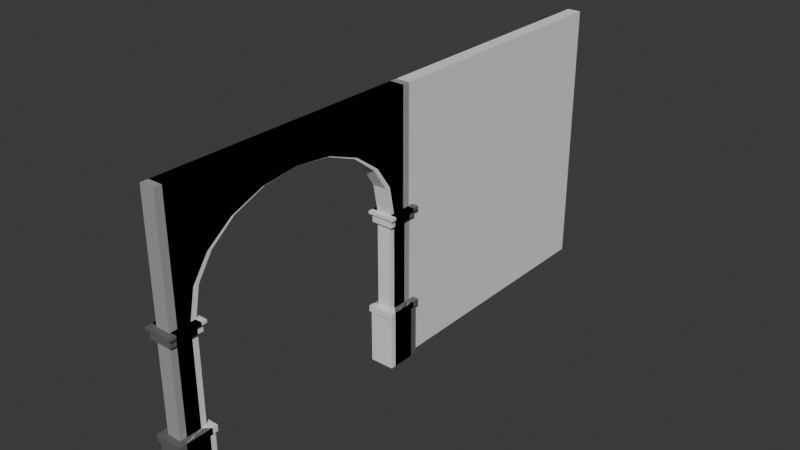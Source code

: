 # Source: RoundArch.blend  (saved by Blender 5.0.118; exported with 4.5.12 LTS)
import bpy
from mathutils import Matrix  # noqa: F401  (used for matrix-valued properties, if any)

bpy.ops.wm.read_factory_settings(use_empty=True)
scene = bpy.context.scene
scene.name = 'Scene'

# ---- collections
col_collection = bpy.data.collections.new('Collection'); scene.collection.children.link(col_collection)

# ---- materials (node trees are filled in below, after node groups)
mat_archbase = bpy.data.materials.new('ArchBase')
mat_archdetails = bpy.data.materials.new('ArchDetails')

# ---- material node trees
mat_archbase.use_nodes = True; mat_archbase.node_tree.nodes.clear()
_N = mat_archbase.node_tree.nodes; _L = mat_archbase.node_tree.links
n0 = _N.new('ShaderNodeBsdfPrincipled'); n0.name = 'Principled BSDF'; n0.location = (-200, 100)
n0.inputs[0].default_value = (0.3703, 0.3703, 0.3703, 1.0)
n1 = _N.new('ShaderNodeOutputMaterial'); n1.name = 'Material Output'; n1.location = (200, 100)
_L.new(n0.outputs[0], n1.inputs[0])
n1.is_active_output = True
mat_archdetails.use_nodes = True; mat_archdetails.node_tree.nodes.clear()
_N = mat_archdetails.node_tree.nodes; _L = mat_archdetails.node_tree.links
n0 = _N.new('ShaderNodeBsdfPrincipled'); n0.name = 'Principled BSDF'; n0.location = (-200, 100)
n0.inputs[0].default_value = (0.1342, 0.1342, 0.1342, 1.0)
n1 = _N.new('ShaderNodeOutputMaterial'); n1.name = 'Material Output'; n1.location = (200, 100)
_L.new(n0.outputs[0], n1.inputs[0])
n1.is_active_output = True

# ---- world
world_world = bpy.data.worlds.new('World'); scene.world = world_world
world_world.use_nodes = True; world_world.node_tree.nodes.clear()
_N = world_world.node_tree.nodes; _L = world_world.node_tree.links
n0 = _N.new('ShaderNodeOutputWorld'); n0.name = 'World Output'; n0.location = (200, 100)
n1 = _N.new('ShaderNodeBackground'); n1.name = 'Background'; n1.location = (-200, 100)
n1.inputs[0].default_value = (0.05088, 0.05088, 0.05088, 1.0)
_L.new(n1.outputs[0], n0.inputs[0])
n0.is_active_output = True
world_world.color = (0.05088, 0.05088, 0.05088)
world_world.sun_shadow_jitter_overblur = 0.0

# ---- meshes
me_cube_003 = bpy.data.meshes.new('Cube.003')
me_cube_003.from_pydata([(-1.0, 1.0, 0.0), (-1.0, 1.0, 2.0), (-1.0, 3.0, 0.0), (-1.0, 3.0, 2.0), (1.0, 1.0, 0.0), (1.0, 1.0, 2.0), (1.0, 3.0, 0.0), (1.0, 3.0, 2.0)], [], [(0, 1, 3, 2), (2, 3, 7, 6), (6, 7, 5, 4), (4, 5, 1, 0), (2, 6, 4, 0), (7, 3, 1, 5)])
_uv = me_cube_003.uv_layers.new(name='UVMap')
_uv.uv.foreach_set('vector', [0.375, 0.0, 0.625, 0.0, 0.625, 0.25, 0.375, 0.25, 0.375, 0.25, 0.625, 0.25, 0.625, 0.5, 0.375, 0.5, 0.375, 0.5, 0.625, 0.5, 0.625, 0.75, 0.375, 0.75, 0.375, 0.75, 0.625, 0.75, 0.625, 1.0, 0.375, 1.0, 0.125, 0.5, 0.375, 0.5, 0.375, 0.75, 0.125, 0.75, 0.625, 0.5, 0.875, 0.5, 0.875, 0.75, 0.625, 0.75])
me_cube_003.update()
me_cube_009 = bpy.data.meshes.new('Cube.009')
me_cube_009.from_pydata([(-0.2609, -1.328e-08, 10.0), (-0.2609, -1.411, 10.0), (-0.2609, -2.683, 10.0), (-0.2609, -4.722, 7.953), (-0.2609, -4.722, 6.959), (0.2609, -1.328e-08, 10.0), (0.2609, -4.722, 6.959), (0.2609, -4.722, 7.953), (0.2609, -2.683, 10.0), (0.2609, -1.411, 10.0), (-0.2609, -1.328e-08, 8.888), (-0.2609, -1.287, 8.725), (-0.2609, -2.433, 8.27), (-0.2609, -3.318, 7.58), (-0.2609, -3.865, 6.747), (0.2609, -3.865, 6.747), (0.2609, -3.318, 7.58), (0.2609, -2.433, 8.27), (0.2609, -1.287, 8.725), (0.2609, -1.328e-08, 8.888), (-0.2609, -4.722, 10.0), (0.2609, -4.722, 10.0), (-0.2609, -2.876, 7.925), (0.2609, -2.876, 7.925), (0.4432, -4.943, 0.0003708), (-0.4432, -4.943, 0.0003708), (-0.4432, -3.91, 0.0001064), (0.4432, -3.91, 0.0001064), (-0.2609, -4.722, 5.742), (-0.5, -4.96, 5.742), (0.5, -4.96, 5.742), (0.2609, -4.722, 5.742), (-0.5, -3.892, 5.742), (-0.2609, -4.056, 5.742), (0.2609, -4.056, 5.742), (0.5, -3.892, 5.742), (0.3967, -3.96, 5.354), (0.2609, -4.058, 5.354), (-0.2609, -4.058, 5.354), (-0.3967, -3.96, 5.354), (-0.3967, -4.892, 5.354), (-0.2609, -4.794, 5.354), (0.2609, -4.794, 5.354), (0.3967, -4.892, 5.354), (-0.2609, -4.058, 2.188), (-0.4924, -3.852, 2.187), (0.4924, -3.852, 2.187), (0.2609, -4.058, 2.188), (0.4924, -5.0, 2.187), (0.2609, -4.794, 2.188), (-0.2609, -4.794, 2.188), (-0.4924, -5.0, 2.187), (0.5, -3.892, 5.64), (0.3967, -3.96, 5.64), (0.3967, -4.892, 5.64), (0.5, -4.96, 5.64), (-0.5, -3.892, 5.64), (-0.3967, -3.96, 5.64), (-0.5, -4.96, 5.64), (-0.3967, -4.892, 5.64), (-0.4924, -5.0, 1.967), (-0.4432, -4.943, 1.967), (-0.4432, -3.909, 1.967), (-0.4924, -3.852, 1.967), (0.4432, -3.909, 1.967), (0.4924, -3.852, 1.967), (0.4432, -4.943, 1.967), (0.4924, -5.0, 1.967)], [], [(0, 1, 9, 5), (1, 2, 8, 9), (20, 3, 7, 21), (3, 4, 6, 7), (10, 19, 18, 11), (11, 18, 17, 12), (22, 23, 16, 13), (13, 16, 15, 14), (20, 2, 12, 22), (5, 9, 18, 19), (7, 6, 15, 16), (4, 3, 13, 14), (1, 0, 10, 11), (21, 7, 16, 23), (2, 1, 11, 12), (9, 8, 17, 18), (8, 21, 23, 17), (3, 20, 22, 13), (12, 17, 23, 22), (2, 20, 21, 8), (24, 25, 26, 27), (31, 28, 29, 30), (33, 34, 35, 32), (34, 31, 30, 35), (28, 33, 32, 29), (4, 28, 31, 6), (28, 4, 14, 33), (6, 31, 34, 15), (14, 15, 34, 33), (37, 38, 39, 36), (41, 42, 43, 40), (38, 41, 40, 39), (42, 37, 36, 43), (51, 48, 49, 50), (45, 51, 50, 44), (48, 46, 47, 49), (46, 45, 44, 47), (38, 37, 47, 44), (41, 38, 44, 50), (37, 42, 49, 47), (42, 41, 50, 49), (59, 54, 55, 58), (57, 59, 58, 56), (53, 57, 56, 52), (54, 53, 52, 55), (35, 30, 55, 52), (57, 53, 36, 39), (32, 35, 52, 56), (53, 54, 43, 36), (54, 59, 40, 43), (30, 29, 58, 55), (59, 57, 39, 40), (29, 32, 56, 58), (61, 66, 67, 60), (66, 64, 65, 67), (64, 62, 63, 65), (62, 61, 60, 63), (51, 45, 63, 60), (66, 61, 25, 24), (48, 51, 60, 67), (61, 62, 26, 25), (62, 64, 27, 26), (45, 46, 65, 63), (64, 66, 24, 27), (46, 48, 67, 65)])
_uv = me_cube_009.uv_layers.new(name='UVMap')
_uv.uv.foreach_set('vector', [0.625, 0.25, 0.625, 0.25, 0.6209, 0.5, 0.625, 0.5, 0.625, 0.25, 0.625, 0.25, 0.6091, 0.5, 0.6209, 0.5, 0.5906, 0.25, 0.5563, 0.25, 0.5219, 0.5, 0.5655, 0.5, 0.5563, 0.25, 0.5098, 0.25, 0.4523, 0.5, 0.5219, 0.5, 0.625, 0.25, 0.625, 0.5, 0.6209, 0.5, 0.625, 0.25, 0.625, 0.25, 0.6209, 0.5, 0.6091, 0.5, 0.625, 0.25, 0.5906, 0.25, 0.5655, 0.5, 0.5219, 0.5, 0.5563, 0.25, 0.5563, 0.25, 0.5219, 0.5, 0.4523, 0.5, 0.5098, 0.25, 0.5906, 0.25, 0.625, 0.25, 0.625, 0.25, 0.5906, 0.25, 0.625, 0.5, 0.6209, 0.5, 0.6209, 0.5, 0.625, 0.5, 0.5219, 0.5, 0.4523, 0.5, 0.4523, 0.5, 0.5219, 0.5, 0.5098, 0.25, 0.5563, 0.25, 0.5563, 0.25, 0.5098, 0.25, 0.625, 0.25, 0.625, 0.25, 0.625, 0.25, 0.625, 0.25, 0.5655, 0.5, 0.5219, 0.5, 0.5219, 0.5, 0.5655, 0.5, 0.625, 0.25, 0.625, 0.25, 0.625, 0.25, 0.625, 0.25, 0.6209, 0.5, 0.6091, 0.5, 0.6091, 0.5, 0.6209, 0.5, 0.6091, 0.5, 0.5655, 0.5, 0.5655, 0.5, 0.6091, 0.5, 0.5563, 0.25, 0.5906, 0.25, 0.5906, 0.25, 0.5563, 0.25, 0.625, 0.25, 0.6091, 0.5, 0.5655, 0.5, 0.5906, 0.25, 0.625, 0.25, 0.5906, 0.25, 0.5655, 0.5, 0.6091, 0.5, 0.3751, 0.5, 0.4376, 0.25, 0.4376, 0.25, 0.3751, 0.5, 0.3755, 0.5, 0.438, 0.25, 0.4376, 0.25, 0.3751, 0.5, 0.4381, 0.25, 0.3756, 0.5, 0.3751, 0.5, 0.4376, 0.25, 0.3756, 0.5, 0.3755, 0.5, 0.3751, 0.5, 0.3751, 0.5, 0.438, 0.25, 0.4381, 0.25, 0.4376, 0.25, 0.4376, 0.25, 0.5098, 0.25, 0.438, 0.25, 0.3755, 0.5, 0.4523, 0.5, 0.438, 0.25, 0.5098, 0.25, 0.5098, 0.25, 0.4381, 0.25, 0.4523, 0.5, 0.3755, 0.5, 0.3756, 0.5, 0.4523, 0.5, 0.5098, 0.25, 0.4523, 0.5, 0.3756, 0.5, 0.4381, 0.25, 0.3751, 0.5, 0.4376, 0.25, 0.4376, 0.25, 0.3751, 0.5, 0.4376, 0.25, 0.3751, 0.5, 0.3751, 0.5, 0.4376, 0.25, 0.4376, 0.25, 0.4376, 0.25, 0.4376, 0.25, 0.4376, 0.25, 0.3751, 0.5, 0.3751, 0.5, 0.3751, 0.5, 0.3751, 0.5, 0.4376, 0.25, 0.3751, 0.5, 0.3751, 0.5, 0.4376, 0.25, 0.4376, 0.25, 0.4376, 0.25, 0.4376, 0.25, 0.4376, 0.25, 0.3751, 0.5, 0.3751, 0.5, 0.3751, 0.5, 0.3751, 0.5, 0.3751, 0.5, 0.4376, 0.25, 0.4376, 0.25, 0.3751, 0.5, 0.4376, 0.25, 0.3751, 0.5, 0.3751, 0.5, 0.4376, 0.25, 0.4376, 0.25, 0.4376, 0.25, 0.4376, 0.25, 0.4376, 0.25, 0.3751, 0.5, 0.3751, 0.5, 0.3751, 0.5, 0.3751, 0.5, 0.3751, 0.5, 0.4376, 0.25, 0.4376, 0.25, 0.3751, 0.5, 0.4376, 0.25, 0.3751, 0.5, 0.3751, 0.5, 0.4376, 0.25, 0.4376, 0.25, 0.4376, 0.25, 0.4376, 0.25, 0.4376, 0.25, 0.3751, 0.5, 0.4376, 0.25, 0.4376, 0.25, 0.3751, 0.5, 0.3751, 0.5, 0.3751, 0.5, 0.3751, 0.5, 0.3751, 0.5, 0.3751, 0.5, 0.3751, 0.5, 0.3751, 0.5, 0.3751, 0.5, 0.4376, 0.25, 0.3751, 0.5, 0.3751, 0.5, 0.4376, 0.25, 0.4376, 0.25, 0.3751, 0.5, 0.3751, 0.5, 0.4376, 0.25, 0.3751, 0.5, 0.3751, 0.5, 0.3751, 0.5, 0.3751, 0.5, 0.3751, 0.5, 0.4376, 0.25, 0.4376, 0.25, 0.3751, 0.5, 0.3751, 0.5, 0.4376, 0.25, 0.4376, 0.25, 0.3751, 0.5, 0.4376, 0.25, 0.4376, 0.25, 0.4376, 0.25, 0.4376, 0.25, 0.4376, 0.25, 0.4376, 0.25, 0.4376, 0.25, 0.4376, 0.25, 0.4376, 0.25, 0.3751, 0.5, 0.3751, 0.5, 0.4376, 0.25, 0.3751, 0.5, 0.3751, 0.5, 0.3751, 0.5, 0.3751, 0.5, 0.3751, 0.5, 0.4376, 0.25, 0.4376, 0.25, 0.3751, 0.5, 0.4376, 0.25, 0.4376, 0.25, 0.4376, 0.25, 0.4376, 0.25, 0.4376, 0.25, 0.4376, 0.25, 0.4376, 0.25, 0.4376, 0.25, 0.3751, 0.5, 0.4376, 0.25, 0.4376, 0.25, 0.3751, 0.5, 0.3751, 0.5, 0.4376, 0.25, 0.4376, 0.25, 0.3751, 0.5, 0.4376, 0.25, 0.4376, 0.25, 0.4376, 0.25, 0.4376, 0.25, 0.4376, 0.25, 0.3751, 0.5, 0.3751, 0.5, 0.4376, 0.25, 0.4376, 0.25, 0.3751, 0.5, 0.3751, 0.5, 0.4376, 0.25, 0.3751, 0.5, 0.3751, 0.5, 0.3751, 0.5, 0.3751, 0.5, 0.3751, 0.5, 0.3751, 0.5, 0.3751, 0.5, 0.3751, 0.5])
me_cube_009.update()
me_cube_002 = bpy.data.meshes.new('Cube.002')
me_cube_002.from_pydata([(-0.2609, 2.909e-08, 10.0), (-0.2609, -1.494, 10.0), (-0.2609, -2.841, 10.0), (-0.2609, -5.042, 7.953), (-0.2609, -5.042, 6.959), (0.2609, 2.909e-08, 10.0), (0.2609, -5.042, 6.959), (0.2609, -5.042, 7.953), (0.2609, -2.841, 10.0), (0.2609, -1.494, 10.0), (-0.2609, 2.909e-08, 8.888), (-0.2609, -1.362, 8.725), (-0.2609, -2.576, 8.27), (-0.2609, -3.513, 7.58), (-0.2609, -4.092, 6.747), (0.2609, -4.092, 6.747), (0.2609, -3.513, 7.58), (0.2609, -2.576, 8.27), (0.2609, -1.362, 8.725), (0.2609, 2.909e-08, 8.888), (-0.2609, -5.042, 10.0), (0.2609, -5.042, 10.0), (-0.2609, -3.045, 7.925), (0.2609, -3.045, 7.925), (0.4432, -5.233, 0.000371), (-0.4432, -5.233, 0.000371), (-0.4432, -4.139, 0.0001063), (0.4432, -4.139, 0.0001063), (-0.2609, -5.042, 5.742), (-0.5, -5.252, 5.742), (0.5, -5.252, 5.742), (0.2609, -5.042, 5.742), (-0.5, -4.12, 5.742), (-0.2609, -4.295, 5.742), (0.2609, -4.295, 5.742), (0.5, -4.12, 5.742), (0.3967, -4.192, 5.354), (0.2609, -4.296, 5.354), (-0.2609, -4.296, 5.354), (-0.3967, -4.192, 5.354), (-0.3967, -5.18, 5.354), (-0.2609, -5.076, 5.354), (0.2609, -5.076, 5.354), (0.3967, -5.18, 5.354), (-0.2609, -4.297, 2.188), (-0.4924, -4.078, 2.187), (0.4924, -4.078, 2.187), (0.2609, -4.297, 2.188), (0.4924, -5.294, 2.187), (0.2609, -5.076, 2.188), (-0.2609, -5.076, 2.188), (-0.4924, -5.294, 2.187), (0.5, -4.12, 5.64), (0.3967, -4.192, 5.64), (0.3967, -5.18, 5.64), (0.5, -5.252, 5.64), (-0.5, -4.12, 5.64), (-0.3967, -4.192, 5.64), (-0.5, -5.252, 5.64), (-0.3967, -5.18, 5.64), (-0.4924, -5.294, 1.967), (-0.4432, -5.233, 1.967), (-0.4432, -4.139, 1.967), (-0.4924, -4.078, 1.967), (0.4432, -4.139, 1.967), (0.4924, -4.078, 1.967), (0.4432, -5.233, 1.967), (0.4924, -5.294, 1.967), (-0.2609, 1.494, 10.0), (-0.2609, 2.841, 10.0), (-0.2609, 5.042, 7.953), (-0.2609, 5.042, 6.959), (0.2609, 5.042, 6.959), (0.2609, 5.042, 7.953), (0.2609, 2.841, 10.0), (0.2609, 1.494, 10.0), (-0.2609, 1.362, 8.725), (-0.2609, 2.576, 8.27), (-0.2609, 3.513, 7.58), (-0.2609, 4.092, 6.747), (0.2609, 4.092, 6.747), (0.2609, 3.513, 7.58), (0.2609, 2.576, 8.27), (0.2609, 1.362, 8.725), (-0.2609, 5.042, 10.0), (0.2609, 5.042, 10.0), (-0.2609, 3.045, 7.925), (0.2609, 3.045, 7.925), (0.4432, 5.233, 0.000371), (-0.4432, 5.233, 0.000371), (-0.4432, 4.139, 0.0001063), (0.4432, 4.139, 0.0001063), (-0.2609, 5.042, 5.742), (-0.5, 5.252, 5.742), (0.5, 5.252, 5.742), (0.2609, 5.042, 5.742), (-0.5, 4.12, 5.742), (-0.2609, 4.295, 5.742), (0.2609, 4.295, 5.742), (0.5, 4.12, 5.742), (0.3967, 4.192, 5.354), (0.2609, 4.296, 5.354), (-0.2609, 4.296, 5.354), (-0.3967, 4.192, 5.354), (-0.3967, 5.18, 5.354), (-0.2609, 5.076, 5.354), (0.2609, 5.076, 5.354), (0.3967, 5.18, 5.354), (-0.2609, 4.297, 2.188), (-0.4924, 4.078, 2.187), (0.4924, 4.078, 2.187), (0.2609, 4.297, 2.188), (0.4924, 5.294, 2.187), (0.2609, 5.076, 2.188), (-0.2609, 5.076, 2.188), (-0.4924, 5.294, 2.187), (0.5, 4.12, 5.64), (0.3967, 4.192, 5.64), (0.3967, 5.18, 5.64), (0.5, 5.252, 5.64), (-0.5, 4.12, 5.64), (-0.3967, 4.192, 5.64), (-0.5, 5.252, 5.64), (-0.3967, 5.18, 5.64), (-0.4924, 5.294, 1.967), (-0.4432, 5.233, 1.967), (-0.4432, 4.139, 1.967), (-0.4924, 4.078, 1.967), (0.4432, 4.139, 1.967), (0.4924, 4.078, 1.967), (0.4432, 5.233, 1.967), (0.4924, 5.294, 1.967)], [], [(0, 1, 9, 5), (1, 2, 8, 9), (20, 3, 7, 21), (3, 4, 6, 7), (10, 19, 18, 11), (11, 18, 17, 12), (22, 23, 16, 13), (13, 16, 15, 14), (20, 2, 12, 22), (5, 9, 18, 19), (7, 6, 15, 16), (4, 3, 13, 14), (1, 0, 10, 11), (21, 7, 16, 23), (2, 1, 11, 12), (9, 8, 17, 18), (8, 21, 23, 17), (3, 20, 22, 13), (12, 17, 23, 22), (2, 20, 21, 8), (24, 25, 26, 27), (31, 28, 29, 30), (33, 34, 35, 32), (34, 31, 30, 35), (28, 33, 32, 29), (4, 28, 31, 6), (28, 4, 14, 33), (6, 31, 34, 15), (14, 15, 34, 33), (37, 38, 39, 36), (41, 42, 43, 40), (38, 41, 40, 39), (42, 37, 36, 43), (51, 48, 49, 50), (45, 51, 50, 44), (48, 46, 47, 49), (46, 45, 44, 47), (38, 37, 47, 44), (41, 38, 44, 50), (37, 42, 49, 47), (42, 41, 50, 49), (59, 54, 55, 58), (57, 59, 58, 56), (53, 57, 56, 52), (54, 53, 52, 55), (35, 30, 55, 52), (57, 53, 36, 39), (32, 35, 52, 56), (53, 54, 43, 36), (54, 59, 40, 43), (30, 29, 58, 55), (59, 57, 39, 40), (29, 32, 56, 58), (61, 66, 67, 60), (66, 64, 65, 67), (64, 62, 63, 65), (62, 61, 60, 63), (51, 45, 63, 60), (66, 61, 25, 24), (48, 51, 60, 67), (61, 62, 26, 25), (62, 64, 27, 26), (45, 46, 65, 63), (64, 66, 24, 27), (46, 48, 67, 65), (0, 5, 75, 68), (68, 75, 74, 69), (84, 85, 73, 70), (70, 73, 72, 71), (10, 76, 83, 19), (76, 77, 82, 83), (86, 78, 81, 87), (78, 79, 80, 81), (84, 86, 77, 69), (5, 19, 83, 75), (73, 81, 80, 72), (71, 79, 78, 70), (68, 76, 10, 0), (85, 87, 81, 73), (69, 77, 76, 68), (75, 83, 82, 74), (74, 82, 87, 85), (70, 78, 86, 84), (77, 86, 87, 82), (69, 74, 85, 84), (88, 91, 90, 89), (95, 94, 93, 92), (97, 96, 99, 98), (98, 99, 94, 95), (92, 93, 96, 97), (71, 72, 95, 92), (92, 97, 79, 71), (72, 80, 98, 95), (79, 97, 98, 80), (101, 100, 103, 102), (105, 104, 107, 106), (102, 103, 104, 105), (106, 107, 100, 101), (115, 114, 113, 112), (109, 108, 114, 115), (112, 113, 111, 110), (110, 111, 108, 109), (102, 108, 111, 101), (105, 114, 108, 102), (101, 111, 113, 106), (106, 113, 114, 105), (123, 122, 119, 118), (121, 120, 122, 123), (117, 116, 120, 121), (118, 119, 116, 117), (99, 116, 119, 94), (121, 103, 100, 117), (96, 120, 116, 99), (117, 100, 107, 118), (118, 107, 104, 123), (94, 119, 122, 93), (123, 104, 103, 121), (93, 122, 120, 96), (125, 124, 131, 130), (130, 131, 129, 128), (128, 129, 127, 126), (126, 127, 124, 125), (115, 124, 127, 109), (130, 88, 89, 125), (112, 131, 124, 115), (125, 89, 90, 126), (126, 90, 91, 128), (109, 127, 129, 110), (128, 91, 88, 130), (110, 129, 131, 112)])
me_cube_002.polygons.foreach_set('material_index', [0, 0, 0, 0, 0, 0, 0, 0, 0, 0, 0, 0, 0, 0, 0, 0, 0, 0, 0, 0, 1, 1, 1, 1, 1, 0, 0, 0, 0, 1, 1, 1, 1, 1, 1, 1, 1, 0, 0, 0, 0, 1, 0, 1, 1, 1, 1, 1, 1, 1, 1, 1, 1, 1, 1, 1, 1, 1, 1, 1, 1, 1, 1, 1, 1, 0, 0, 0, 0, 0, 0, 0, 0, 0, 0, 0, 0, 0, 0, 0, 0, 0, 0, 0, 0, 1, 1, 1, 1, 1, 0, 0, 0, 0, 1, 1, 1, 1, 1, 1, 1, 1, 0, 0, 0, 0, 1, 1, 1, 1, 1, 1, 1, 1, 1, 1, 1, 1, 1, 1, 1, 1, 1, 1, 1, 1, 1, 1, 1, 1])
_uv = me_cube_002.uv_layers.new(name='UVMap')
_uv.uv.foreach_set('vector', [0.6552, 0.3879, 0.6552, 0.273, 0.6953, 0.273, 0.6953, 0.3879, 0.6552, 0.273, 0.6552, 0.1693, 0.6953, 0.1693, 0.6953, 0.273, 0.8356, 0.0, 0.8356, 0.1574, 0.7954, 0.1574, 0.7954, 0.0, 0.8356, 0.1574, 0.8356, 0.234, 0.7954, 0.234, 0.7954, 0.1574, 0.7355, 0.2703, 0.6953, 0.2703, 0.6953, 0.1655, 0.7355, 0.1655, 0.7355, 0.1655, 0.6953, 0.1655, 0.6953, 0.07212, 0.7355, 0.07212, 0.7355, 0.03606, 0.6953, 0.03606, 0.6953, 0.0, 0.7355, 0.0, 0.8796, 0.3275, 0.9197, 0.3275, 0.9197, 0.3923, 0.8796, 0.3923, -5.857e-08, 0.7758, -4.579e-08, 0.6065, 0.1331, 0.5861, 0.1596, 0.6221, 0.3276, 0.3879, 0.3276, 0.273, 0.4257, 0.2831, 0.4132, 0.3879, 0.4851, 3.662e-08, 0.5616, 4.24e-08, 0.5779, 0.07305, 0.5138, 0.1176, 0.234, 0.7758, 0.1575, 0.7758, 0.1862, 0.6582, 0.2503, 0.7027, -3.796e-08, 0.5028, -2.928e-08, 0.3879, 0.08557, 0.3879, 0.09809, 0.4927, 0.3276, 2.473e-08, 0.4851, 3.662e-08, 0.5138, 0.1176, 0.4872, 0.1536, -4.579e-08, 0.6065, -3.796e-08, 0.5028, 0.09809, 0.4927, 0.1331, 0.5861, 0.3276, 0.273, 0.3276, 0.1693, 0.4607, 0.1897, 0.4257, 0.2831, 0.3276, 0.1693, 0.3276, 2.473e-08, 0.4872, 0.1536, 0.4607, 0.1897, 0.1575, 0.7758, -5.857e-08, 0.7758, 0.1596, 0.6221, 0.1862, 0.6582, 0.7355, 0.07212, 0.6953, 0.07212, 0.6953, 0.03606, 0.7355, 0.03606, 0.6552, 0.1693, 0.6552, 0.0, 0.6953, 0.0, 0.6953, 0.1693, 0.5236, 0.8628, 0.5918, 0.8628, 0.5918, 0.947, 0.5236, 0.947, 0.5822, 0.7919, 0.542, 0.7919, 0.5236, 0.7758, 0.6006, 0.7758, 0.542, 0.8494, 0.5822, 0.8494, 0.6006, 0.8628, 0.5236, 0.8628, 0.5822, 0.8494, 0.5822, 0.7919, 0.6006, 0.7758, 0.6006, 0.8628, 0.542, 0.7919, 0.542, 0.8494, 0.5236, 0.8628, 0.5236, 0.7758, 0.8356, 0.234, 0.8356, 0.3275, 0.7954, 0.3275, 0.7954, 0.234, 0.3276, 0.7758, 0.234, 0.7758, 0.2503, 0.7027, 0.3276, 0.7183, 0.5616, 4.24e-08, 0.6552, 4.946e-08, 0.6552, 0.05744, 0.5779, 0.07305, 0.8796, 0.3923, 0.9197, 0.3923, 0.9197, 0.4698, 0.8796, 0.4698, 0.231, 0.9372, 0.2711, 0.9372, 0.2816, 0.9452, 0.2205, 0.9452, 0.2711, 0.8773, 0.231, 0.8773, 0.2205, 0.8693, 0.2816, 0.8693, 0.2711, 0.9372, 0.2711, 0.8773, 0.2816, 0.8693, 0.2816, 0.9452, 0.231, 0.8773, 0.231, 0.9372, 0.2205, 0.9452, 0.2205, 0.8693, 0.2963, 0.7758, 0.3721, 0.7758, 0.3543, 0.7925, 0.3141, 0.7925, 0.2963, 0.8693, 0.2963, 0.7758, 0.3141, 0.7925, 0.3141, 0.8525, 0.3721, 0.7758, 0.3721, 0.8693, 0.3543, 0.8525, 0.3543, 0.7925, 0.3721, 0.8693, 0.2963, 0.8693, 0.3141, 0.8525, 0.3543, 0.8525, 0.9197, 0.2435, 0.9599, 0.2435, 0.9599, 0.4871, 0.9197, 0.4871, 0.6953, 0.5406, 0.7553, 0.5406, 0.7553, 0.7842, 0.6953, 0.7842, 0.7355, 1.574e-05, 0.7954, 2.306e-08, 0.7954, 0.2436, 0.7355, 0.2436, 0.9236, 0.5406, 0.9637, 0.5406, 0.9637, 0.7841, 0.9236, 0.7841, 0.6696, 0.7813, 0.6085, 0.7813, 0.6006, 0.7758, 0.6775, 0.7758, 0.6696, 0.8573, 0.6696, 0.7813, 0.6775, 0.7758, 0.6775, 0.8628, 0.6085, 0.8573, 0.6696, 0.8573, 0.6775, 0.8628, 0.6006, 0.8628, 0.6085, 0.7813, 0.6085, 0.8573, 0.6006, 0.8628, 0.6006, 0.7758, 0.6866, 0.9386, 0.6866, 0.8515, 0.6944, 0.8515, 0.6944, 0.9386, 0.7954, 0.5399, 0.7954, 0.4788, 0.8174, 0.4788, 0.8174, 0.5399, 0.495, 0.9462, 0.495, 0.8693, 0.5029, 0.8693, 0.5029, 0.9462, 0.66, 0.9388, 0.66, 0.8628, 0.682, 0.8628, 0.682, 0.9388, 0.8614, 0.5399, 0.8614, 0.4788, 0.8835, 0.4788, 0.8835, 0.5399, 0.5029, 0.9462, 0.5029, 0.8693, 0.5107, 0.8693, 0.5107, 0.9462, 0.8372, 0.8682, 0.8372, 0.9441, 0.8152, 0.9441, 0.8152, 0.8682, 0.4793, 0.8693, 0.4793, 0.9563, 0.4714, 0.9563, 0.4714, 0.8693, 0.4441, 0.7804, 0.3759, 0.7804, 0.3721, 0.7758, 0.4479, 0.7758, 0.3759, 0.7804, 0.3759, 0.8646, 0.3721, 0.8693, 0.3721, 0.7758, 0.3759, 0.8646, 0.4441, 0.8646, 0.4479, 0.8693, 0.3721, 0.8693, 0.4441, 0.8646, 0.4441, 0.7804, 0.4479, 0.7758, 0.4479, 0.8693, 0.4036, 0.8693, 0.4036, 0.9628, 0.3867, 0.9628, 0.3867, 0.8693, 0.1524, 0.7758, 0.2205, 0.7758, 0.2205, 0.927, 0.1524, 0.927, 0.4375, 0.945, 0.4375, 0.8693, 0.4544, 0.8693, 0.4544, 0.945, 0.7954, 0.3275, 0.8796, 0.3276, 0.8796, 0.4788, 0.7954, 0.4788, 0.8554, 0.5406, 0.9236, 0.5406, 0.9236, 0.6919, 0.8554, 0.6919, 0.6775, 0.8515, 0.6775, 0.7758, 0.6944, 0.7758, 0.6944, 0.8515, 0.8356, 1.51e-05, 0.9197, 3.5e-09, 0.9197, 0.1513, 0.8356, 0.1513, 0.9323, 0.9367, 0.9323, 0.8432, 0.9492, 0.8432, 0.9492, 0.9367, 0.6552, 0.3879, 0.6953, 0.3879, 0.6953, 0.5028, 0.6552, 0.5028, 0.6552, 0.5028, 0.6953, 0.5028, 0.6953, 0.6065, 0.6552, 0.6065, 0.8152, 0.5406, 0.8554, 0.5406, 0.8554, 0.6981, 0.8152, 0.6981, 0.8152, 0.6981, 0.8554, 0.6981, 0.8554, 0.7746, 0.8152, 0.7746, 0.7355, 0.2703, 0.7355, 0.3751, 0.6953, 0.3751, 0.6953, 0.2703, 0.7355, 0.3751, 0.7355, 0.4685, 0.6953, 0.4685, 0.6953, 0.3751, 0.7355, 0.5046, 0.7355, 0.5406, 0.6953, 0.5406, 0.6953, 0.5046, 0.8124, 0.7842, 0.8124, 0.8489, 0.7723, 0.8489, 0.7723, 0.7842, 0.0, 0.0, 0.1596, 0.1536, 0.1331, 0.1897, -1.278e-08, 0.1693, 0.3276, 0.3879, 0.4132, 0.3879, 0.4257, 0.4927, 0.3276, 0.5028, 0.4851, 0.7758, 0.5138, 0.6582, 0.5779, 0.7027, 0.5616, 0.7758, 0.234, 1.767e-08, 0.2503, 0.07305, 0.1862, 0.1176, 0.1575, 1.189e-08, -2.061e-08, 0.273, 0.09809, 0.2831, 0.08557, 0.3879, -2.928e-08, 0.3879, 0.3276, 0.7758, 0.4872, 0.6221, 0.5138, 0.6582, 0.4851, 0.7758, -1.278e-08, 0.1693, 0.1331, 0.1897, 0.09809, 0.2831, -2.061e-08, 0.273, 0.3276, 0.5028, 0.4257, 0.4927, 0.4607, 0.5861, 0.3276, 0.6065, 0.3276, 0.6065, 0.4607, 0.5861, 0.4872, 0.6221, 0.3276, 0.7758, 0.1575, 1.189e-08, 0.1862, 0.1176, 0.1596, 0.1536, 0.0, 0.0, 0.7355, 0.4685, 0.7355, 0.5046, 0.6953, 0.5046, 0.6953, 0.4685, 0.6552, 0.6065, 0.6953, 0.6065, 0.6953, 0.7758, 0.6552, 0.7758, 0.5918, 0.947, 0.5918, 0.8628, 0.66, 0.8628, 0.66, 0.947, 0.7539, 0.8551, 0.7723, 0.8712, 0.6953, 0.8712, 0.7137, 0.8551, 0.7137, 0.7976, 0.6953, 0.7842, 0.7723, 0.7842, 0.7539, 0.7976, 0.7539, 0.7976, 0.7723, 0.7842, 0.7723, 0.8712, 0.7539, 0.8551, 0.7137, 0.8551, 0.6953, 0.8712, 0.6953, 0.7842, 0.7137, 0.7976, 0.8152, 0.7746, 0.8554, 0.7746, 0.8554, 0.8682, 0.8152, 0.8682, 0.3276, 2.473e-08, 0.3276, 0.05744, 0.2503, 0.07305, 0.234, 1.767e-08, 0.5616, 0.7758, 0.5779, 0.7027, 0.6552, 0.7183, 0.6552, 0.7758, 0.8124, 0.8489, 0.8124, 0.9265, 0.7723, 0.9265, 0.7723, 0.8489, 0.292, 0.8773, 0.2816, 0.8693, 0.3426, 0.8693, 0.3322, 0.8773, 0.3322, 0.9372, 0.3426, 0.9452, 0.2816, 0.9452, 0.292, 0.9372, 0.3322, 0.8773, 0.3426, 0.8693, 0.3426, 0.9452, 0.3322, 0.9372, 0.292, 0.9372, 0.2816, 0.9452, 0.2816, 0.8693, 0.292, 0.8773, 0.4479, 0.8693, 0.4657, 0.8525, 0.5058, 0.8525, 0.5236, 0.8693, 0.4479, 0.7758, 0.4657, 0.7925, 0.4657, 0.8525, 0.4479, 0.8693, 0.5236, 0.8693, 0.5058, 0.8525, 0.5058, 0.7925, 0.5236, 0.7758, 0.5236, 0.7758, 0.5058, 0.7925, 0.4657, 0.7925, 0.4479, 0.7758, 0.9599, 0.0, 0.9599, 0.2435, 0.9197, 0.2435, 0.9197, 0.0, 0.7954, 0.2436, 0.7954, 0.4871, 0.7355, 0.4871, 0.7355, 0.2436, 0.8152, 0.5406, 0.8152, 0.7842, 0.7553, 0.7842, 0.7553, 0.5406, 1.0, 0.0, 1.0, 0.2435, 0.9599, 0.2435, 0.9599, 0.0, 0.9243, 0.9247, 0.9323, 0.9302, 0.8554, 0.9302, 0.8633, 0.9247, 0.9243, 0.8487, 0.9323, 0.8432, 0.9323, 0.9302, 0.9243, 0.9247, 0.8633, 0.8487, 0.8554, 0.8432, 0.9323, 0.8432, 0.9243, 0.8487, 0.8633, 0.9247, 0.8554, 0.9302, 0.8554, 0.8432, 0.8633, 0.8487, 0.4871, 0.9563, 0.4793, 0.9563, 0.4793, 0.8693, 0.4871, 0.8693, 0.8174, 0.4788, 0.8394, 0.4788, 0.8394, 0.5399, 0.8174, 0.5399, 0.5107, 0.8693, 0.5186, 0.8693, 0.5186, 0.9462, 0.5107, 0.9462, 0.3646, 0.9452, 0.3426, 0.9452, 0.3426, 0.8693, 0.3646, 0.8693, 0.8394, 0.4788, 0.8614, 0.4788, 0.8614, 0.5399, 0.8394, 0.5399, 0.6953, 0.8712, 0.7032, 0.8712, 0.7032, 0.9482, 0.6953, 0.9482, 0.3646, 0.8693, 0.3867, 0.8693, 0.3867, 0.9452, 0.3646, 0.9452, 0.4871, 0.8693, 0.495, 0.8693, 0.495, 0.9563, 0.4871, 0.9563, 0.2925, 0.8646, 0.2963, 0.8693, 0.2205, 0.8693, 0.2243, 0.8646, 0.2243, 0.8646, 0.2205, 0.8693, 0.2205, 0.7758, 0.2243, 0.7804, 0.2243, 0.7804, 0.2205, 0.7758, 0.2963, 0.7758, 0.2925, 0.7804, 0.2925, 0.7804, 0.2963, 0.7758, 0.2963, 0.8693, 0.2925, 0.8646, 0.8372, 0.8682, 0.8542, 0.8682, 0.8542, 0.9617, 0.8372, 0.9617, 0.1524, 0.7758, 0.1524, 0.927, 0.08416, 0.927, 0.08416, 0.7758, 0.4544, 0.8693, 0.4714, 0.8693, 0.4714, 0.945, 0.4544, 0.945, 0.9197, 0.1513, 0.9197, 0.3026, 0.8356, 0.3026, 0.8356, 0.1513, 0.9236, 0.6919, 0.9236, 0.8432, 0.8554, 0.8432, 0.8554, 0.6919, 0.4205, 0.8693, 0.4375, 0.8693, 0.4375, 0.945, 0.4205, 0.945, 0.08416, 0.7758, 0.08416, 0.9271, 2.308e-08, 0.927, -1.361e-08, 0.7758, 0.4205, 0.9628, 0.4036, 0.9628, 0.4036, 0.8693, 0.4205, 0.8693])
me_cube_002.materials.append(mat_archbase)
me_cube_002.materials.append(mat_archdetails)
me_cube_002.update()

# ---- objects
ob_size = bpy.data.objects.new('Size', me_cube_003)
ob_archoriginal = bpy.data.objects.new('ArchOriginal', me_cube_009)
ob_arch = bpy.data.objects.new('Arch', me_cube_002)

# ---- transforms, parenting, visibility, modifiers, constraints
ob_size.location = (0.0, 0.0, 0.0)
ob_size.scale = (0.25, 5.0, 5.0)
ob_archoriginal.location = (0.0, 0.0, 0.0)
_m = ob_archoriginal.modifiers.new('Mirror', 'MIRROR')
_m.use_axis = (False, True, False)
ob_arch.location = (0.0, 0.0, 0.0)
ob_arch.scale = (1.0, 0.9917, 1.0)

# ---- collection membership
col_collection.objects.link(ob_size)
col_collection.objects.link(ob_archoriginal)
col_collection.objects.link(ob_arch)

# ---- scene / render settings (as saved in the file)
scene.frame_start = 1; scene.frame_end = 250; scene.frame_set(1)
scene.render.engine = 'BLENDER_EEVEE_NEXT'
scene.render.bake_bias = 0.0
scene.render.bake_samples = 0
scene.cycles.sampling_pattern = 'TABULATED_SOBOL'
scene.eevee.use_volume_custom_range = False
bpy.context.view_layer.update()

# ---- added for rendering (the .blend has no active camera and no usable light): camera, sun
cam_auto = bpy.data.cameras.new('AutoCamera')
cam_auto.lens = 50.0
cam_auto.sensor_width = 36.0
cam_auto.clip_end = 1000.0
ob_auto_camera = bpy.data.objects.new('AutoCamera', cam_auto)
scene.collection.objects.link(ob_auto_camera)
ob_auto_camera.location = (20.9163, -20.2246, 21.7331)
ob_auto_camera.rotation_euler = (1.09748, -7.21219e-08, 0.694738)
scene.camera = ob_auto_camera
light_auto_sun = bpy.data.lights.new('AutoSun', 'SUN')
light_auto_sun.energy = 3.0
light_auto_sun.angle = 0.0523599
ob_auto_sun = bpy.data.objects.new('AutoSun', light_auto_sun)
scene.collection.objects.link(ob_auto_sun)
ob_auto_sun.rotation_euler = (0.872665, 0.174533, 0.523599)
bpy.context.view_layer.update()
